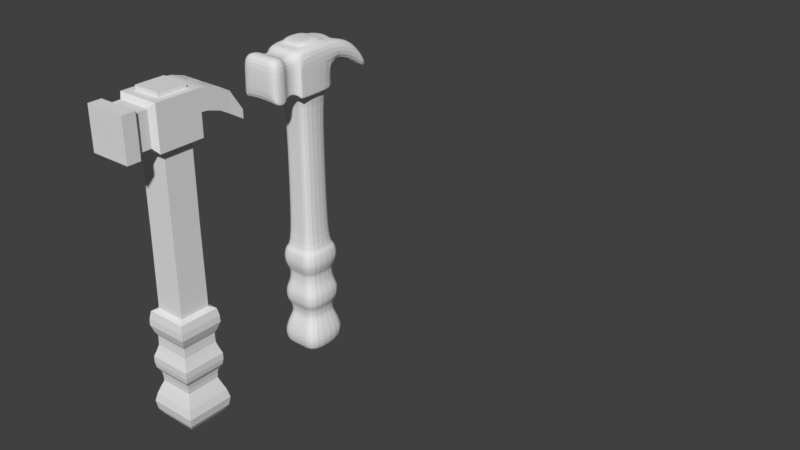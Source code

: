 # Source: martelo_.blend  (saved by Blender 2.79.0; exported with 4.5.12 LTS)
import bpy
from mathutils import Matrix  # noqa: F401  (used for matrix-valued properties, if any)

bpy.ops.wm.read_factory_settings(use_empty=True)
scene = bpy.context.scene
scene.name = 'Scene'

# ---- collections
col_collection_1 = bpy.data.collections.new('Collection 1'); scene.collection.children.link(col_collection_1)

# ---- world
world_world = bpy.data.worlds.new('World'); scene.world = world_world
world_world.color = (0.05088, 0.05088, 0.05088)
world_world.use_sun_shadow = False
world_world.sun_shadow_jitter_overblur = 0.0
world_world.cycles.sampling_method = 'MANUAL'

# ---- meshes
me_cube_004 = bpy.data.meshes.new('Cube.004')
me_cube_004.from_pydata([(-13.49, -10.83, -3.185), (-13.11, -10.39, -1.068), (-13.49, -8.629, -3.185), (-13.11, -8.955, -1.068), (-11.38, -10.83, -3.185), (-11.76, -10.39, -1.068), (-11.38, -8.629, -3.185), (-11.76, -8.955, -1.068), (-13.49, -10.83, -2.084), (-13.49, -8.629, -2.084), (-11.38, -8.629, -2.084), (-11.38, -10.83, -2.084), (-13.51, -6.471, -2.595), (-11.36, -6.471, -2.595), (-13.51, -6.471, -3.024), (-11.36, -6.471, -3.024), (-13.49, -8.308, -1.097), (-13.49, -7.65, -1.293), (-13.5, -7.104, -1.613), (-13.5, -7.104, -2.629), (-13.49, -7.65, -2.309), (-13.49, -8.308, -2.113), (-11.38, -7.104, -2.629), (-11.38, -7.65, -2.309), (-11.38, -8.308, -2.113), (-11.38, -8.308, -1.097), (-11.38, -7.65, -1.293), (-11.38, -7.104, -1.613), (-13.16, -10.4, -3.185), (-13.16, -8.958, -3.185), (-11.72, -10.4, -3.185), (-11.72, -8.958, -3.185), (-13.49, -8.629, -3.185), (-13.49, -10.83, -3.185), (-11.38, -8.629, -3.185), (-11.38, -10.83, -3.185), (-13.16, -10.4, -7.063), (-13.16, -8.958, -7.063), (-11.72, -10.4, -7.063), (-11.72, -8.958, -7.063), (-13.18, -10.42, -11.03), (-13.18, -8.934, -11.03), (-11.69, -10.42, -11.03), (-11.69, -8.934, -11.03), (-13.38, -10.62, -16.59), (-13.38, -8.738, -16.59), (-11.5, -10.62, -16.59), (-11.5, -8.738, -16.59), (-13.38, -8.728, -12.23), (-13.39, -8.723, -13.17), (-13.32, -8.792, -14.3), (-13.52, -8.59, -15.44), (-13.52, -10.76, -15.44), (-13.32, -10.56, -14.3), (-13.39, -10.63, -13.17), (-13.38, -10.63, -12.23), (-11.35, -10.76, -15.44), (-11.55, -10.56, -14.3), (-11.48, -10.63, -13.17), (-11.49, -10.63, -12.23), (-11.49, -8.728, -12.23), (-11.48, -8.723, -13.17), (-11.55, -8.792, -14.3), (-11.35, -8.59, -15.44), (-13.3, -8.816, -12.63), (-13.3, -10.54, -12.63), (-11.57, -10.54, -12.63), (-11.57, -8.816, -12.63), (-13.5, -10.74, -11.53), (-11.37, -10.74, -11.53), (-13.5, -8.614, -11.53), (-11.37, -8.614, -11.53), (-13.5, -8.612, -13.8), (-13.5, -10.74, -13.8), (-11.37, -10.74, -13.8), (-11.37, -8.612, -13.8), (-13.27, -8.84, -14.78), (-13.27, -10.51, -14.78), (-11.6, -10.51, -14.78), (-11.6, -8.84, -14.78), (-13.62, -8.493, -15.86), (-13.55, -8.562, -16.29), (-11.25, -8.493, -15.86), (-11.32, -8.562, -16.29), (-13.55, -10.79, -16.29), (-13.62, -10.86, -15.86), (-11.32, -10.79, -16.29), (-11.25, -10.86, -15.86), (-13.43, -10.67, -11.15), (-11.44, -10.67, -11.15), (-13.43, -8.686, -11.15), (-11.44, -8.686, -11.15), (-13.51, -8.604, -11.86), (-11.36, -8.604, -11.86), (-13.51, -10.75, -11.86), (-11.36, -10.75, -11.86), (-13.3, -10.54, -12.41), (-11.57, -10.54, -12.41), (-13.3, -8.81, -12.41), (-11.57, -8.81, -12.41), (-13.31, -8.801, -12.89), (-11.56, -8.801, -12.89), (-13.31, -10.55, -12.89), (-11.56, -10.55, -12.89), (-13.5, -10.74, -13.48), (-11.37, -10.74, -13.48), (-13.5, -8.615, -13.48), (-11.37, -8.615, -13.48), (-13.28, -10.52, -14.54), (-11.59, -10.52, -14.54), (-13.28, -8.834, -14.54), (-11.59, -8.834, -14.54), (-13.4, -8.716, -15.11), (-11.47, -8.716, -15.11), (-13.4, -10.64, -15.11), (-11.47, -10.64, -15.11), (-13.46, -8.652, -14.05), (-11.41, -8.652, -14.05), (-13.46, -10.7, -14.05), (-11.41, -10.7, -14.05), (-13.49, -10.83, -3.185), (-11.38, -10.83, -3.185), (-13.49, -10.83, -2.084), (-11.38, -10.83, -2.084), (-13.49, -10.83, -3.185), (-11.38, -10.83, -3.185), (-13.25, -11.04, -2.936), (-13.25, -11.04, -1.3), (-11.62, -11.04, -2.936), (-11.62, -11.04, -1.3), (-13.25, -11.04, -2.085), (-11.62, -11.04, -2.085), (-13.25, -11.04, -2.936), (-11.62, -11.04, -2.936), (-13.25, -11.55, -2.943), (-13.25, -11.55, -1.307), (-11.62, -11.55, -2.943), (-11.62, -11.55, -1.307), (-13.25, -11.55, -2.092), (-11.62, -11.55, -2.092), (-13.25, -11.55, -2.943), (-11.62, -11.55, -2.943), (-13.46, -11.75, -3.161), (-13.46, -11.75, -1.107), (-11.41, -11.75, -3.161), (-11.41, -11.75, -1.107), (-13.46, -11.75, -2.093), (-11.41, -11.75, -2.093), (-13.46, -11.75, -3.161), (-11.41, -11.75, -3.161), (-13.46, -12.4, -3.161), (-13.46, -12.4, -1.107), (-11.41, -12.4, -3.161), (-11.41, -12.4, -1.107), (-13.46, -12.4, -2.093), (-11.41, -12.4, -2.093), (-13.46, -12.4, -3.161), (-11.41, -12.4, -3.161), (-13.49, -10.83, -1.068), (-13.49, -8.629, -1.068), (-11.38, -8.629, -1.068), (-11.38, -10.83, -1.068), (-13.11, -10.39, -0.8466), (-13.11, -8.955, -0.8466), (-11.76, -10.39, -0.8466), (-11.76, -8.955, -0.8466), (-12.1, -8.629, -3.185), (-12.81, -8.629, -3.185), (-12.81, -8.629, -1.068), (-12.1, -8.629, -1.068), (-12.1, -10.83, -1.068), (-12.81, -10.83, -1.068), (-12.81, -8.629, -2.084), (-12.1, -8.629, -2.084), (-12.72, -6.471, -2.595), (-12.22, -6.471, -2.595), (-12.72, -6.471, -3.024), (-12.22, -6.471, -3.024), (-12.3, -8.308, -1.097), (-12.66, -8.308, -1.097), (-12.22, -7.65, -1.293), (-12.72, -7.65, -1.293), (-12.22, -7.104, -1.613), (-12.72, -7.104, -1.613), (-12.66, -8.308, -2.113), (-12.3, -8.308, -2.113), (-12.72, -7.65, -2.309), (-12.22, -7.65, -2.309), (-12.72, -7.104, -2.629), (-12.22, -7.104, -2.629), (-12.1, -8.629, -3.185), (-12.81, -8.629, -3.185), (-12.81, -10.83, -3.185), (-12.1, -10.83, -3.185), (-12.21, -8.958, -3.185), (-12.69, -8.958, -3.185), (-12.69, -10.4, -3.185), (-12.21, -10.4, -3.185), (-12.21, -8.958, -7.063), (-12.69, -8.958, -7.063), (-12.69, -10.4, -7.063), (-12.21, -10.4, -7.063), (-12.2, -8.934, -11.03), (-12.7, -8.934, -11.03), (-12.7, -10.42, -11.03), (-12.2, -10.42, -11.03), (-12.14, -8.738, -16.59), (-12.77, -8.738, -16.59), (-12.77, -10.62, -16.59), (-12.14, -10.62, -16.59), (-12.14, -8.728, -12.23), (-12.77, -8.728, -12.23), (-12.14, -8.723, -13.17), (-12.77, -8.723, -13.17), (-12.16, -8.792, -14.3), (-12.75, -8.792, -14.3), (-12.1, -8.59, -15.44), (-12.82, -8.59, -15.44), (-12.77, -10.63, -12.23), (-12.14, -10.63, -12.23), (-12.77, -10.63, -13.17), (-12.14, -10.63, -13.17), (-12.75, -10.56, -14.3), (-12.16, -10.56, -14.3), (-12.82, -10.76, -15.44), (-12.1, -10.76, -15.44), (-12.74, -10.54, -12.63), (-12.17, -10.54, -12.63), (-12.17, -8.816, -12.63), (-12.74, -8.816, -12.63), (-12.81, -10.74, -11.53), (-12.1, -10.74, -11.53), (-12.1, -8.614, -11.53), (-12.81, -8.614, -11.53), (-12.81, -10.74, -13.8), (-12.1, -10.74, -13.8), (-12.1, -8.612, -13.8), (-12.81, -8.612, -13.8), (-12.73, -10.51, -14.78), (-12.17, -10.51, -14.78), (-12.17, -8.84, -14.78), (-12.73, -8.84, -14.78), (-12.07, -8.493, -15.86), (-12.85, -8.493, -15.86), (-12.09, -8.562, -16.29), (-12.83, -8.562, -16.29), (-12.85, -10.86, -15.86), (-12.07, -10.86, -15.86), (-12.83, -10.79, -16.29), (-12.09, -10.79, -16.29), (-12.13, -8.686, -11.15), (-12.79, -8.686, -11.15), (-12.79, -10.67, -11.15), (-12.13, -10.67, -11.15), (-12.82, -10.75, -11.86), (-12.1, -10.75, -11.86), (-12.1, -8.604, -11.86), (-12.82, -8.604, -11.86), (-12.16, -8.81, -12.41), (-12.74, -8.81, -12.41), (-12.74, -10.54, -12.41), (-12.16, -10.54, -12.41), (-12.75, -10.55, -12.89), (-12.16, -10.55, -12.89), (-12.16, -8.801, -12.89), (-12.75, -8.801, -12.89), (-12.1, -8.615, -13.48), (-12.81, -8.615, -13.48), (-12.81, -10.74, -13.48), (-12.1, -10.74, -13.48), (-12.17, -8.834, -14.54), (-12.73, -8.834, -14.54), (-12.73, -10.52, -14.54), (-12.17, -10.52, -14.54), (-12.78, -10.64, -15.11), (-12.13, -10.64, -15.11), (-12.13, -8.716, -15.11), (-12.78, -8.716, -15.11), (-12.8, -10.7, -14.05), (-12.11, -10.7, -14.05), (-12.11, -8.652, -14.05), (-12.8, -8.652, -14.05), (-12.81, -10.83, -3.185), (-12.1, -10.83, -3.185), (-12.18, -11.04, -1.3), (-12.72, -11.04, -1.3), (-12.72, -11.04, -2.936), (-12.18, -11.04, -2.936), (-12.18, -11.55, -1.307), (-12.72, -11.55, -1.307), (-12.72, -11.55, -2.943), (-12.18, -11.55, -2.943), (-12.11, -11.75, -1.107), (-12.8, -11.75, -1.107), (-12.8, -11.75, -3.161), (-12.11, -11.75, -3.161), (-12.11, -12.4, -1.107), (-12.8, -12.4, -1.107), (-12.8, -12.4, -3.161), (-12.11, -12.4, -3.161), (-12.67, -8.955, -1.068), (-12.22, -8.955, -1.068), (-12.22, -10.39, -1.068), (-12.67, -10.39, -1.068), (-12.67, -8.955, -0.8466), (-12.22, -8.955, -0.8466), (-12.22, -10.39, -0.8466), (-12.67, -10.39, -0.8466), (-13.49, -8.154, -1.143), (-13.49, -8.154, -2.159), (-12.73, -8.152, -2.033), (-12.73, -8.152, -1.137), (-11.38, -8.139, -2.163), (-11.38, -8.139, -1.147), (-12.2, -8.14, -2.036), (-12.2, -8.14, -1.14), (-12.11, -12.4, -2.093), (-12.8, -12.4, -2.093)], [], [(8, 158, 159, 9), (19, 18, 12, 14), (10, 160, 161, 11), (193, 35, 125, 283), (35, 4, 121, 125), (302, 5, 164, 306), (11, 161, 123), (6, 10, 11, 4), (166, 173, 10, 6), (0, 8, 9, 2), (177, 175, 13, 15), (188, 19, 14, 176), (182, 27, 13, 175), (27, 22, 15, 13), (160, 10, 24, 25), (313, 312, 23, 26), (26, 23, 22, 27), (169, 160, 25, 178), (315, 313, 26, 180), (180, 26, 27, 182), (172, 9, 21, 184), (310, 309, 20, 186), (186, 20, 19, 188), (9, 159, 16, 21), (309, 308, 17, 20), (20, 17, 18, 19), (196, 28, 36, 200), (166, 6, 34, 190), (0, 2, 32, 33), (6, 4, 35, 34), (29, 28, 33, 32), (195, 29, 32, 191), (30, 31, 34, 35), (197, 30, 35, 193), (39, 38, 42, 43), (194, 31, 39, 198), (31, 30, 38, 39), (28, 29, 37, 36), (84, 81, 45, 44), (36, 37, 41, 40), (200, 36, 40, 204), (198, 39, 43, 202), (206, 47, 46, 209), (248, 84, 44, 208), (244, 83, 47, 206), (83, 86, 46, 47), (93, 95, 59, 60), (101, 103, 58, 61), (117, 119, 57, 62), (113, 115, 56, 63), (256, 93, 60, 210), (264, 101, 61, 212), (280, 117, 62, 214), (276, 113, 63, 216), (254, 94, 55, 218), (262, 102, 54, 220), (278, 118, 53, 222), (274, 114, 52, 224), (94, 92, 48, 55), (102, 100, 49, 54), (118, 116, 50, 53), (114, 112, 51, 52), (96, 98, 64, 65), (260, 96, 65, 226), (258, 99, 67, 228), (99, 97, 66, 67), (88, 90, 70, 68), (252, 88, 68, 230), (250, 91, 71, 232), (91, 89, 69, 71), (104, 106, 72, 73), (268, 104, 73, 234), (266, 107, 75, 236), (107, 105, 74, 75), (108, 110, 76, 77), (272, 108, 77, 238), (270, 111, 79, 240), (111, 109, 78, 79), (63, 56, 87, 82), (82, 87, 86, 83), (216, 63, 82, 242), (242, 82, 83, 244), (224, 52, 85, 246), (246, 85, 84, 248), (52, 51, 80, 85), (85, 80, 81, 84), (43, 42, 89, 91), (202, 43, 91, 250), (204, 40, 88, 252), (40, 41, 90, 88), (68, 70, 92, 94), (230, 68, 94, 254), (232, 71, 93, 256), (71, 69, 95, 93), (60, 59, 97, 99), (210, 60, 99, 258), (218, 55, 96, 260), (55, 48, 98, 96), (65, 64, 100, 102), (226, 65, 102, 262), (228, 67, 101, 264), (67, 66, 103, 101), (61, 58, 105, 107), (212, 61, 107, 266), (220, 54, 104, 268), (54, 49, 106, 104), (62, 57, 109, 111), (214, 62, 111, 270), (222, 53, 108, 272), (53, 50, 110, 108), (77, 76, 112, 114), (238, 77, 114, 274), (240, 79, 113, 276), (79, 78, 115, 113), (73, 72, 116, 118), (234, 73, 118, 278), (236, 75, 117, 280), (75, 74, 119, 117), (121, 123, 131, 128), (171, 158, 127, 285), (123, 161, 129, 131), (4, 11, 123, 121), (0, 33, 124, 120), (158, 8, 122), (8, 0, 120, 122), (120, 124, 132, 126), (122, 120, 126, 130), (158, 122, 130, 127), (125, 121, 128, 133), (283, 125, 133, 287), (127, 130, 138, 135), (133, 128, 136, 141), (287, 133, 141, 291), (130, 126, 134, 138), (128, 131, 139, 136), (126, 132, 140, 134), (131, 129, 137, 139), (285, 127, 135, 289), (134, 140, 148, 142), (139, 137, 145, 147), (289, 135, 143, 293), (135, 138, 146, 143), (141, 136, 144, 149), (291, 141, 149, 295), (138, 134, 142, 146), (136, 139, 147, 144), (146, 142, 150, 154), (144, 147, 155, 152), (142, 148, 156, 150), (147, 145, 153, 155), (293, 143, 151, 297), (143, 146, 154, 151), (149, 144, 152, 157), (295, 149, 157, 299), (1, 3, 159, 158), (301, 7, 160, 169), (7, 5, 161, 160), (303, 1, 158, 171), (304, 163, 162, 307), (300, 3, 163, 304), (5, 7, 165, 164), (3, 1, 162, 163), (316, 299, 157, 152, 155), (154, 150, 156, 298, 317), (317, 298, 299, 316), (7, 301, 305, 165), (301, 300, 304, 305), (165, 305, 306, 164), (305, 304, 307, 306), (5, 302, 170, 161), (302, 303, 171, 170), (3, 300, 168, 159), (300, 301, 169, 168), (148, 294, 298, 156), (294, 295, 299, 298), (145, 292, 296, 153), (292, 293, 297, 296), (140, 290, 294, 148), (290, 291, 295, 294), (137, 288, 292, 145), (288, 289, 293, 292), (129, 284, 288, 137), (284, 285, 289, 288), (132, 286, 290, 140), (286, 287, 291, 290), (124, 282, 286, 132), (282, 283, 287, 286), (161, 170, 284, 129), (170, 171, 285, 284), (72, 237, 281, 116), (237, 236, 280, 281), (74, 235, 279, 119), (235, 234, 278, 279), (76, 241, 277, 112), (241, 240, 276, 277), (78, 239, 275, 115), (239, 238, 274, 275), (57, 223, 273, 109), (223, 222, 272, 273), (50, 215, 271, 110), (215, 214, 270, 271), (58, 221, 269, 105), (221, 220, 268, 269), (49, 213, 267, 106), (213, 212, 266, 267), (64, 229, 265, 100), (229, 228, 264, 265), (66, 227, 263, 103), (227, 226, 262, 263), (59, 219, 261, 97), (219, 218, 260, 261), (48, 211, 259, 98), (211, 210, 258, 259), (70, 233, 257, 92), (233, 232, 256, 257), (69, 231, 255, 95), (231, 230, 254, 255), (42, 205, 253, 89), (205, 204, 252, 253), (41, 203, 251, 90), (203, 202, 250, 251), (87, 247, 249, 86), (247, 246, 248, 249), (56, 225, 247, 87), (225, 224, 246, 247), (80, 243, 245, 81), (243, 242, 244, 245), (51, 217, 243, 80), (217, 216, 242, 243), (110, 271, 241, 76), (271, 270, 240, 241), (109, 273, 239, 78), (273, 272, 238, 239), (106, 267, 237, 72), (267, 266, 236, 237), (105, 269, 235, 74), (269, 268, 234, 235), (90, 251, 233, 70), (251, 250, 232, 233), (89, 253, 231, 69), (253, 252, 230, 231), (98, 259, 229, 64), (259, 258, 228, 229), (97, 261, 227, 66), (261, 260, 226, 227), (115, 275, 225, 56), (275, 274, 224, 225), (119, 279, 223, 57), (279, 278, 222, 223), (103, 263, 221, 58), (263, 262, 220, 221), (95, 255, 219, 59), (255, 254, 218, 219), (112, 277, 217, 51), (277, 276, 216, 217), (116, 281, 215, 50), (281, 280, 214, 215), (100, 265, 213, 49), (265, 264, 212, 213), (92, 257, 211, 48), (257, 256, 210, 211), (81, 245, 207, 45), (245, 244, 206, 207), (86, 249, 209, 46), (249, 248, 208, 209), (45, 207, 208, 44), (207, 206, 209, 208), (37, 199, 203, 41), (199, 198, 202, 203), (38, 201, 205, 42), (201, 200, 204, 205), (29, 195, 199, 37), (195, 194, 198, 199), (28, 196, 192, 33), (196, 197, 193, 192), (31, 194, 190, 34), (194, 195, 191, 190), (2, 167, 191, 32), (167, 166, 190, 191), (30, 197, 201, 38), (197, 196, 200, 201), (23, 187, 189, 22), (312, 314, 187, 23), (10, 173, 185, 24), (173, 172, 184, 185), (17, 181, 183, 18), (308, 311, 181, 17), (159, 168, 179, 16), (168, 169, 178, 179), (18, 183, 174, 12), (22, 189, 177, 15), (14, 12, 174, 176), (2, 9, 172, 167), (167, 172, 173, 166), (1, 303, 307, 162), (303, 302, 306, 307), (33, 192, 282, 124), (192, 193, 283, 282), (16, 179, 311, 308), (21, 16, 308, 309), (184, 21, 309, 310), (24, 185, 314, 312), (178, 25, 313, 315), (25, 24, 312, 313), (175, 177, 189, 182), (189, 187, 180, 182), (187, 314, 315, 180), (314, 185, 178, 315), (178, 185, 184, 179), (310, 311, 179, 184), (186, 181, 311, 310), (188, 183, 181, 186), (174, 183, 188, 176), (297, 317, 316, 296), (296, 316, 155, 153), (151, 154, 317, 297)])
me_cube_004.use_remesh_preserve_volume = False
me_cube_004.use_remesh_preserve_attributes = False
me_cube_004.use_mirror_vertex_groups = False
me_cube_004.update()
me_cube_003 = bpy.data.meshes.new('Cube.003')
me_cube_003.from_pydata([(-13.49, -10.83, -3.185), (-13.11, -10.39, -1.068), (-13.49, -8.629, -3.185), (-13.11, -8.955, -1.068), (-11.38, -10.83, -3.185), (-11.76, -10.39, -1.068), (-11.38, -8.629, -3.185), (-11.76, -8.955, -1.068), (-13.49, -10.83, -2.084), (-13.49, -8.629, -2.084), (-11.38, -8.629, -2.084), (-11.38, -10.83, -2.084), (-13.51, -6.471, -2.595), (-11.36, -6.471, -2.595), (-13.51, -6.471, -3.024), (-11.36, -6.471, -3.024), (-13.49, -8.308, -1.097), (-13.49, -7.65, -1.293), (-13.5, -7.104, -1.613), (-13.5, -7.104, -2.629), (-13.49, -7.65, -2.309), (-13.49, -8.308, -2.113), (-11.38, -7.104, -2.629), (-11.38, -7.65, -2.309), (-11.38, -8.308, -2.113), (-11.38, -8.308, -1.097), (-11.38, -7.65, -1.293), (-11.38, -7.104, -1.613), (-13.16, -10.4, -3.185), (-13.16, -8.958, -3.185), (-11.72, -10.4, -3.185), (-11.72, -8.958, -3.185), (-13.49, -8.629, -3.185), (-13.49, -10.83, -3.185), (-11.38, -8.629, -3.185), (-11.38, -10.83, -3.185), (-13.16, -10.4, -7.063), (-13.16, -8.958, -7.063), (-11.72, -10.4, -7.063), (-11.72, -8.958, -7.063), (-13.18, -10.42, -11.03), (-13.18, -8.934, -11.03), (-11.69, -10.42, -11.03), (-11.69, -8.934, -11.03), (-13.38, -10.62, -16.59), (-13.38, -8.738, -16.59), (-11.5, -10.62, -16.59), (-11.5, -8.738, -16.59), (-13.38, -8.728, -12.23), (-13.39, -8.723, -13.17), (-13.32, -8.792, -14.3), (-13.52, -8.59, -15.44), (-13.52, -10.76, -15.44), (-13.32, -10.56, -14.3), (-13.39, -10.63, -13.17), (-13.38, -10.63, -12.23), (-11.35, -10.76, -15.44), (-11.55, -10.56, -14.3), (-11.48, -10.63, -13.17), (-11.49, -10.63, -12.23), (-11.49, -8.728, -12.23), (-11.48, -8.723, -13.17), (-11.55, -8.792, -14.3), (-11.35, -8.59, -15.44), (-13.3, -8.816, -12.63), (-13.3, -10.54, -12.63), (-11.57, -10.54, -12.63), (-11.57, -8.816, -12.63), (-13.5, -10.74, -11.53), (-11.37, -10.74, -11.53), (-13.5, -8.614, -11.53), (-11.37, -8.614, -11.53), (-13.5, -8.612, -13.8), (-13.5, -10.74, -13.8), (-11.37, -10.74, -13.8), (-11.37, -8.612, -13.8), (-13.27, -8.84, -14.78), (-13.27, -10.51, -14.78), (-11.6, -10.51, -14.78), (-11.6, -8.84, -14.78), (-13.62, -8.493, -15.86), (-13.55, -8.562, -16.29), (-11.25, -8.493, -15.86), (-11.32, -8.562, -16.29), (-13.55, -10.79, -16.29), (-13.62, -10.86, -15.86), (-11.32, -10.79, -16.29), (-11.25, -10.86, -15.86), (-13.43, -10.67, -11.15), (-11.44, -10.67, -11.15), (-13.43, -8.686, -11.15), (-11.44, -8.686, -11.15), (-13.51, -8.604, -11.86), (-11.36, -8.604, -11.86), (-13.51, -10.75, -11.86), (-11.36, -10.75, -11.86), (-13.3, -10.54, -12.41), (-11.57, -10.54, -12.41), (-13.3, -8.81, -12.41), (-11.57, -8.81, -12.41), (-13.31, -8.801, -12.89), (-11.56, -8.801, -12.89), (-13.31, -10.55, -12.89), (-11.56, -10.55, -12.89), (-13.5, -10.74, -13.48), (-11.37, -10.74, -13.48), (-13.5, -8.615, -13.48), (-11.37, -8.615, -13.48), (-13.28, -10.52, -14.54), (-11.59, -10.52, -14.54), (-13.28, -8.834, -14.54), (-11.59, -8.834, -14.54), (-13.4, -8.716, -15.11), (-11.47, -8.716, -15.11), (-13.4, -10.64, -15.11), (-11.47, -10.64, -15.11), (-13.46, -8.652, -14.05), (-11.41, -8.652, -14.05), (-13.46, -10.7, -14.05), (-11.41, -10.7, -14.05), (-13.49, -10.83, -3.185), (-11.38, -10.83, -3.185), (-13.49, -10.83, -2.084), (-11.38, -10.83, -2.084), (-13.49, -10.83, -3.185), (-11.38, -10.83, -3.185), (-13.25, -11.04, -2.936), (-13.25, -11.04, -1.3), (-11.62, -11.04, -2.936), (-11.62, -11.04, -1.3), (-13.25, -11.04, -2.085), (-11.62, -11.04, -2.085), (-13.25, -11.04, -2.936), (-11.62, -11.04, -2.936), (-13.25, -11.55, -2.943), (-13.25, -11.55, -1.307), (-11.62, -11.55, -2.943), (-11.62, -11.55, -1.307), (-13.25, -11.55, -2.092), (-11.62, -11.55, -2.092), (-13.25, -11.55, -2.943), (-11.62, -11.55, -2.943), (-13.46, -11.75, -3.161), (-13.46, -11.75, -1.107), (-11.41, -11.75, -3.161), (-11.41, -11.75, -1.107), (-13.46, -11.75, -2.093), (-11.41, -11.75, -2.093), (-13.46, -11.75, -3.161), (-11.41, -11.75, -3.161), (-13.46, -12.4, -3.161), (-13.46, -12.4, -1.107), (-11.41, -12.4, -3.161), (-11.41, -12.4, -1.107), (-13.46, -12.4, -2.093), (-11.41, -12.4, -2.093), (-13.46, -12.4, -3.161), (-11.41, -12.4, -3.161), (-13.49, -10.83, -1.068), (-13.49, -8.629, -1.068), (-11.38, -8.629, -1.068), (-11.38, -10.83, -1.068), (-13.11, -10.39, -0.8466), (-13.11, -8.955, -0.8466), (-11.76, -10.39, -0.8466), (-11.76, -8.955, -0.8466), (-12.1, -8.629, -3.185), (-12.81, -8.629, -3.185), (-12.81, -8.629, -1.068), (-12.1, -8.629, -1.068), (-12.1, -10.83, -1.068), (-12.81, -10.83, -1.068), (-12.81, -8.629, -2.084), (-12.1, -8.629, -2.084), (-12.72, -6.471, -2.595), (-12.22, -6.471, -2.595), (-12.72, -6.471, -3.024), (-12.22, -6.471, -3.024), (-12.3, -8.308, -1.097), (-12.66, -8.308, -1.097), (-12.22, -7.65, -1.293), (-12.72, -7.65, -1.293), (-12.22, -7.104, -1.613), (-12.72, -7.104, -1.613), (-12.66, -8.308, -2.113), (-12.3, -8.308, -2.113), (-12.72, -7.65, -2.309), (-12.22, -7.65, -2.309), (-12.72, -7.104, -2.629), (-12.22, -7.104, -2.629), (-12.1, -8.629, -3.185), (-12.81, -8.629, -3.185), (-12.81, -10.83, -3.185), (-12.1, -10.83, -3.185), (-12.21, -8.958, -3.185), (-12.69, -8.958, -3.185), (-12.69, -10.4, -3.185), (-12.21, -10.4, -3.185), (-12.21, -8.958, -7.063), (-12.69, -8.958, -7.063), (-12.69, -10.4, -7.063), (-12.21, -10.4, -7.063), (-12.2, -8.934, -11.03), (-12.7, -8.934, -11.03), (-12.7, -10.42, -11.03), (-12.2, -10.42, -11.03), (-12.14, -8.738, -16.59), (-12.77, -8.738, -16.59), (-12.77, -10.62, -16.59), (-12.14, -10.62, -16.59), (-12.14, -8.728, -12.23), (-12.77, -8.728, -12.23), (-12.14, -8.723, -13.17), (-12.77, -8.723, -13.17), (-12.16, -8.792, -14.3), (-12.75, -8.792, -14.3), (-12.1, -8.59, -15.44), (-12.82, -8.59, -15.44), (-12.77, -10.63, -12.23), (-12.14, -10.63, -12.23), (-12.77, -10.63, -13.17), (-12.14, -10.63, -13.17), (-12.75, -10.56, -14.3), (-12.16, -10.56, -14.3), (-12.82, -10.76, -15.44), (-12.1, -10.76, -15.44), (-12.74, -10.54, -12.63), (-12.17, -10.54, -12.63), (-12.17, -8.816, -12.63), (-12.74, -8.816, -12.63), (-12.81, -10.74, -11.53), (-12.1, -10.74, -11.53), (-12.1, -8.614, -11.53), (-12.81, -8.614, -11.53), (-12.81, -10.74, -13.8), (-12.1, -10.74, -13.8), (-12.1, -8.612, -13.8), (-12.81, -8.612, -13.8), (-12.73, -10.51, -14.78), (-12.17, -10.51, -14.78), (-12.17, -8.84, -14.78), (-12.73, -8.84, -14.78), (-12.07, -8.493, -15.86), (-12.85, -8.493, -15.86), (-12.09, -8.562, -16.29), (-12.83, -8.562, -16.29), (-12.85, -10.86, -15.86), (-12.07, -10.86, -15.86), (-12.83, -10.79, -16.29), (-12.09, -10.79, -16.29), (-12.13, -8.686, -11.15), (-12.79, -8.686, -11.15), (-12.79, -10.67, -11.15), (-12.13, -10.67, -11.15), (-12.82, -10.75, -11.86), (-12.1, -10.75, -11.86), (-12.1, -8.604, -11.86), (-12.82, -8.604, -11.86), (-12.16, -8.81, -12.41), (-12.74, -8.81, -12.41), (-12.74, -10.54, -12.41), (-12.16, -10.54, -12.41), (-12.75, -10.55, -12.89), (-12.16, -10.55, -12.89), (-12.16, -8.801, -12.89), (-12.75, -8.801, -12.89), (-12.1, -8.615, -13.48), (-12.81, -8.615, -13.48), (-12.81, -10.74, -13.48), (-12.1, -10.74, -13.48), (-12.17, -8.834, -14.54), (-12.73, -8.834, -14.54), (-12.73, -10.52, -14.54), (-12.17, -10.52, -14.54), (-12.78, -10.64, -15.11), (-12.13, -10.64, -15.11), (-12.13, -8.716, -15.11), (-12.78, -8.716, -15.11), (-12.8, -10.7, -14.05), (-12.11, -10.7, -14.05), (-12.11, -8.652, -14.05), (-12.8, -8.652, -14.05), (-12.81, -10.83, -3.185), (-12.1, -10.83, -3.185), (-12.18, -11.04, -1.3), (-12.72, -11.04, -1.3), (-12.72, -11.04, -2.936), (-12.18, -11.04, -2.936), (-12.18, -11.55, -1.307), (-12.72, -11.55, -1.307), (-12.72, -11.55, -2.943), (-12.18, -11.55, -2.943), (-12.11, -11.75, -1.107), (-12.8, -11.75, -1.107), (-12.8, -11.75, -3.161), (-12.11, -11.75, -3.161), (-12.11, -12.4, -1.107), (-12.8, -12.4, -1.107), (-12.8, -12.4, -3.161), (-12.11, -12.4, -3.161), (-12.67, -8.955, -1.068), (-12.22, -8.955, -1.068), (-12.22, -10.39, -1.068), (-12.67, -10.39, -1.068), (-12.67, -8.955, -0.8466), (-12.22, -8.955, -0.8466), (-12.22, -10.39, -0.8466), (-12.67, -10.39, -0.8466), (-13.49, -8.154, -1.143), (-13.49, -8.154, -2.159), (-12.73, -8.152, -2.033), (-12.73, -8.152, -1.137), (-11.38, -8.139, -2.163), (-11.38, -8.139, -1.147), (-12.2, -8.14, -2.036), (-12.2, -8.14, -1.14), (-12.11, -12.4, -2.093), (-12.8, -12.4, -2.093)], [], [(8, 158, 159, 9), (19, 18, 12, 14), (10, 160, 161, 11), (193, 35, 125, 283), (35, 4, 121, 125), (302, 5, 164, 306), (11, 161, 123), (6, 10, 11, 4), (166, 173, 10, 6), (0, 8, 9, 2), (177, 175, 13, 15), (188, 19, 14, 176), (182, 27, 13, 175), (27, 22, 15, 13), (160, 10, 24, 25), (313, 312, 23, 26), (26, 23, 22, 27), (169, 160, 25, 178), (315, 313, 26, 180), (180, 26, 27, 182), (172, 9, 21, 184), (310, 309, 20, 186), (186, 20, 19, 188), (9, 159, 16, 21), (309, 308, 17, 20), (20, 17, 18, 19), (196, 28, 36, 200), (166, 6, 34, 190), (0, 2, 32, 33), (6, 4, 35, 34), (29, 28, 33, 32), (195, 29, 32, 191), (30, 31, 34, 35), (197, 30, 35, 193), (39, 38, 42, 43), (194, 31, 39, 198), (31, 30, 38, 39), (28, 29, 37, 36), (84, 81, 45, 44), (36, 37, 41, 40), (200, 36, 40, 204), (198, 39, 43, 202), (206, 47, 46, 209), (248, 84, 44, 208), (244, 83, 47, 206), (83, 86, 46, 47), (93, 95, 59, 60), (101, 103, 58, 61), (117, 119, 57, 62), (113, 115, 56, 63), (256, 93, 60, 210), (264, 101, 61, 212), (280, 117, 62, 214), (276, 113, 63, 216), (254, 94, 55, 218), (262, 102, 54, 220), (278, 118, 53, 222), (274, 114, 52, 224), (94, 92, 48, 55), (102, 100, 49, 54), (118, 116, 50, 53), (114, 112, 51, 52), (96, 98, 64, 65), (260, 96, 65, 226), (258, 99, 67, 228), (99, 97, 66, 67), (88, 90, 70, 68), (252, 88, 68, 230), (250, 91, 71, 232), (91, 89, 69, 71), (104, 106, 72, 73), (268, 104, 73, 234), (266, 107, 75, 236), (107, 105, 74, 75), (108, 110, 76, 77), (272, 108, 77, 238), (270, 111, 79, 240), (111, 109, 78, 79), (63, 56, 87, 82), (82, 87, 86, 83), (216, 63, 82, 242), (242, 82, 83, 244), (224, 52, 85, 246), (246, 85, 84, 248), (52, 51, 80, 85), (85, 80, 81, 84), (43, 42, 89, 91), (202, 43, 91, 250), (204, 40, 88, 252), (40, 41, 90, 88), (68, 70, 92, 94), (230, 68, 94, 254), (232, 71, 93, 256), (71, 69, 95, 93), (60, 59, 97, 99), (210, 60, 99, 258), (218, 55, 96, 260), (55, 48, 98, 96), (65, 64, 100, 102), (226, 65, 102, 262), (228, 67, 101, 264), (67, 66, 103, 101), (61, 58, 105, 107), (212, 61, 107, 266), (220, 54, 104, 268), (54, 49, 106, 104), (62, 57, 109, 111), (214, 62, 111, 270), (222, 53, 108, 272), (53, 50, 110, 108), (77, 76, 112, 114), (238, 77, 114, 274), (240, 79, 113, 276), (79, 78, 115, 113), (73, 72, 116, 118), (234, 73, 118, 278), (236, 75, 117, 280), (75, 74, 119, 117), (121, 123, 131, 128), (171, 158, 127, 285), (123, 161, 129, 131), (4, 11, 123, 121), (0, 33, 124, 120), (158, 8, 122), (8, 0, 120, 122), (120, 124, 132, 126), (122, 120, 126, 130), (158, 122, 130, 127), (125, 121, 128, 133), (283, 125, 133, 287), (127, 130, 138, 135), (133, 128, 136, 141), (287, 133, 141, 291), (130, 126, 134, 138), (128, 131, 139, 136), (126, 132, 140, 134), (131, 129, 137, 139), (285, 127, 135, 289), (134, 140, 148, 142), (139, 137, 145, 147), (289, 135, 143, 293), (135, 138, 146, 143), (141, 136, 144, 149), (291, 141, 149, 295), (138, 134, 142, 146), (136, 139, 147, 144), (146, 142, 150, 154), (144, 147, 155, 152), (142, 148, 156, 150), (147, 145, 153, 155), (293, 143, 151, 297), (143, 146, 154, 151), (149, 144, 152, 157), (295, 149, 157, 299), (1, 3, 159, 158), (301, 7, 160, 169), (7, 5, 161, 160), (303, 1, 158, 171), (304, 163, 162, 307), (300, 3, 163, 304), (5, 7, 165, 164), (3, 1, 162, 163), (316, 299, 157, 152, 155), (154, 150, 156, 298, 317), (317, 298, 299, 316), (7, 301, 305, 165), (301, 300, 304, 305), (165, 305, 306, 164), (305, 304, 307, 306), (5, 302, 170, 161), (302, 303, 171, 170), (3, 300, 168, 159), (300, 301, 169, 168), (148, 294, 298, 156), (294, 295, 299, 298), (145, 292, 296, 153), (292, 293, 297, 296), (140, 290, 294, 148), (290, 291, 295, 294), (137, 288, 292, 145), (288, 289, 293, 292), (129, 284, 288, 137), (284, 285, 289, 288), (132, 286, 290, 140), (286, 287, 291, 290), (124, 282, 286, 132), (282, 283, 287, 286), (161, 170, 284, 129), (170, 171, 285, 284), (72, 237, 281, 116), (237, 236, 280, 281), (74, 235, 279, 119), (235, 234, 278, 279), (76, 241, 277, 112), (241, 240, 276, 277), (78, 239, 275, 115), (239, 238, 274, 275), (57, 223, 273, 109), (223, 222, 272, 273), (50, 215, 271, 110), (215, 214, 270, 271), (58, 221, 269, 105), (221, 220, 268, 269), (49, 213, 267, 106), (213, 212, 266, 267), (64, 229, 265, 100), (229, 228, 264, 265), (66, 227, 263, 103), (227, 226, 262, 263), (59, 219, 261, 97), (219, 218, 260, 261), (48, 211, 259, 98), (211, 210, 258, 259), (70, 233, 257, 92), (233, 232, 256, 257), (69, 231, 255, 95), (231, 230, 254, 255), (42, 205, 253, 89), (205, 204, 252, 253), (41, 203, 251, 90), (203, 202, 250, 251), (87, 247, 249, 86), (247, 246, 248, 249), (56, 225, 247, 87), (225, 224, 246, 247), (80, 243, 245, 81), (243, 242, 244, 245), (51, 217, 243, 80), (217, 216, 242, 243), (110, 271, 241, 76), (271, 270, 240, 241), (109, 273, 239, 78), (273, 272, 238, 239), (106, 267, 237, 72), (267, 266, 236, 237), (105, 269, 235, 74), (269, 268, 234, 235), (90, 251, 233, 70), (251, 250, 232, 233), (89, 253, 231, 69), (253, 252, 230, 231), (98, 259, 229, 64), (259, 258, 228, 229), (97, 261, 227, 66), (261, 260, 226, 227), (115, 275, 225, 56), (275, 274, 224, 225), (119, 279, 223, 57), (279, 278, 222, 223), (103, 263, 221, 58), (263, 262, 220, 221), (95, 255, 219, 59), (255, 254, 218, 219), (112, 277, 217, 51), (277, 276, 216, 217), (116, 281, 215, 50), (281, 280, 214, 215), (100, 265, 213, 49), (265, 264, 212, 213), (92, 257, 211, 48), (257, 256, 210, 211), (81, 245, 207, 45), (245, 244, 206, 207), (86, 249, 209, 46), (249, 248, 208, 209), (45, 207, 208, 44), (207, 206, 209, 208), (37, 199, 203, 41), (199, 198, 202, 203), (38, 201, 205, 42), (201, 200, 204, 205), (29, 195, 199, 37), (195, 194, 198, 199), (28, 196, 192, 33), (196, 197, 193, 192), (31, 194, 190, 34), (194, 195, 191, 190), (2, 167, 191, 32), (167, 166, 190, 191), (30, 197, 201, 38), (197, 196, 200, 201), (23, 187, 189, 22), (312, 314, 187, 23), (10, 173, 185, 24), (173, 172, 184, 185), (17, 181, 183, 18), (308, 311, 181, 17), (159, 168, 179, 16), (168, 169, 178, 179), (18, 183, 174, 12), (22, 189, 177, 15), (14, 12, 174, 176), (2, 9, 172, 167), (167, 172, 173, 166), (1, 303, 307, 162), (303, 302, 306, 307), (33, 192, 282, 124), (192, 193, 283, 282), (16, 179, 311, 308), (21, 16, 308, 309), (184, 21, 309, 310), (24, 185, 314, 312), (178, 25, 313, 315), (25, 24, 312, 313), (175, 177, 189, 182), (189, 187, 180, 182), (187, 314, 315, 180), (314, 185, 178, 315), (178, 185, 184, 179), (310, 311, 179, 184), (186, 181, 311, 310), (188, 183, 181, 186), (174, 183, 188, 176), (297, 317, 316, 296), (296, 316, 155, 153), (151, 154, 317, 297)])
me_cube_003.use_remesh_preserve_volume = False
me_cube_003.use_remesh_preserve_attributes = False
me_cube_003.use_mirror_vertex_groups = False
me_cube_003.update()
me_cube_002 = bpy.data.meshes.new('Cube.002')
me_cube_002.from_pydata([], [], [])
me_cube_002.use_remesh_preserve_volume = False
me_cube_002.use_remesh_preserve_attributes = False
me_cube_002.use_mirror_vertex_groups = False
me_cube_002.update()

# ---- objects
ob_cube_002 = bpy.data.objects.new('Cube.002', me_cube_004)
ob_cube_001 = bpy.data.objects.new('Cube.001', me_cube_003)
ob_cube = bpy.data.objects.new('Cube', me_cube_002)

# ---- transforms, parenting, visibility, modifiers, constraints
ob_cube_002.location = (4.173, 3.031, 0.6432)
ob_cube_002.scale = (0.3358, 0.3358, 0.3358)
ob_cube_002.lineart.crease_threshold = 0.0
_m = ob_cube_002.modifiers.new('Subsurf', 'SUBSURF')
_m.uv_smooth = 'PRESERVE_CORNERS'
_m.quality = 2
_m.levels = 3
_m.show_only_control_edges = False
ob_cube_001.location = (4.173, 0.3917, 0.6432)
ob_cube_001.scale = (0.3358, 0.3358, 0.3358)
ob_cube_001.lineart.crease_threshold = 0.0
ob_cube.location = (4.173, 3.33, 0.6432)
ob_cube.scale = (0.3358, 0.3358, 0.3358)
ob_cube.lineart.crease_threshold = 0.0
_m = ob_cube.modifiers.new('Subsurf', 'SUBSURF')
_m.uv_smooth = 'PRESERVE_CORNERS'
_m.quality = 2
_m.levels = 3
_m.show_only_control_edges = False

# ---- collection membership
col_collection_1.objects.link(ob_cube_002)
col_collection_1.objects.link(ob_cube_001)
col_collection_1.objects.link(ob_cube)

# ---- scene / render settings (as saved in the file)
scene.frame_start = 1; scene.frame_end = 250; scene.frame_set(7)
scene.render.engine = 'BLENDER_EEVEE_NEXT'
scene.render.resolution_percentage = 50
scene.render.dither_intensity = 0.0
scene.cycles.use_denoising = False
scene.cycles.samples = 128
scene.cycles.sampling_pattern = 'TABULATED_SOBOL'
scene.cycles.use_adaptive_sampling = False
scene.cycles.use_light_tree = False
scene.cycles.blur_glossy = 0.0
scene.cycles.sample_clamp_indirect = 0.0
scene.view_settings.view_transform = 'Standard'
bpy.context.view_layer.update()

# ---- added for rendering (the .blend has no active camera and no usable light): camera, sun
cam_auto = bpy.data.cameras.new('AutoCamera')
cam_auto.lens = 50.0
cam_auto.sensor_width = 36.0
cam_auto.clip_end = 1000.0
ob_auto_camera = bpy.data.objects.new('AutoCamera', cam_auto)
scene.collection.objects.link(ob_auto_camera)
ob_auto_camera.location = (11.2491, -11.4568, 5.3483)
ob_auto_camera.rotation_euler = (1.09748, -7.21219e-08, 0.694738)
scene.camera = ob_auto_camera
light_auto_sun = bpy.data.lights.new('AutoSun', 'SUN')
light_auto_sun.energy = 3.0
light_auto_sun.angle = 0.0523599
ob_auto_sun = bpy.data.objects.new('AutoSun', light_auto_sun)
scene.collection.objects.link(ob_auto_sun)
ob_auto_sun.rotation_euler = (0.872665, 0.174533, 0.523599)
bpy.context.view_layer.update()
